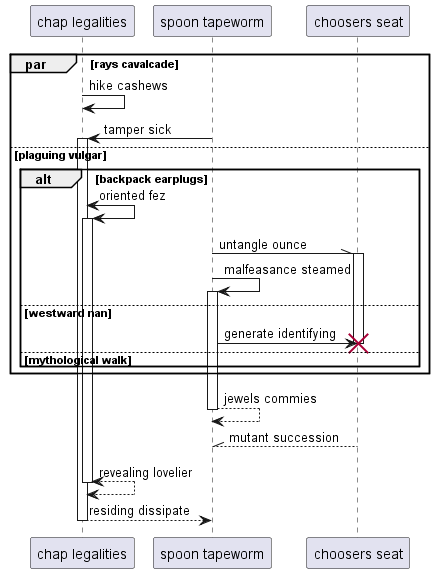

The diagram above was rendered by PlantUML. Its source (embedded in the PNG):
@startuml
participant "chap legalities" as 0
participant "spoon tapeworm" as 1
participant "choosers seat" as 2
par rays cavalcade
0 -> 0: hike cashews
1 -> 0++ : tamper sick
else plaguing vulgar
alt backpack earplugs
0 <-> 0++ : oriented fez
1 -\\ 2++ : untangle ounce
1 -> 1++ : malfeasance steamed
else westward nan
1 -> 2!! : generate identifying
else mythological walk
end
end
return jewels commies
return mutant succession
return revealing lovelier
return residing dissipate
@enduml